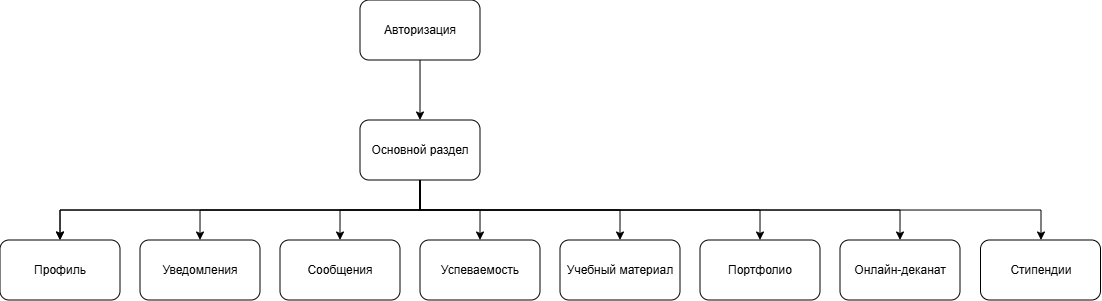

The diagram above was exported from draw.io. Its source (the exported page's mxGraphModel, read from the mxfile embedded in the PNG):
<mxGraphModel dx="397" dy="269" grid="1" gridSize="10" guides="1" tooltips="1" connect="1" arrows="1" fold="1" page="1" pageScale="1" pageWidth="827" pageHeight="1169" math="0" shadow="0">
  <root>
    <mxCell id="0" />
    <mxCell id="1" parent="0" />
    <mxCell id="kr37FrtYTkcFZgHVEcrG-2" edge="1" parent="1" source="XK34fwnVEwUOmBJmgawh-1" style="edgeStyle=orthogonalEdgeStyle;rounded=0;orthogonalLoop=1;jettySize=auto;html=1;entryX=0.5;entryY=0;entryDx=0;entryDy=0;" target="kr37FrtYTkcFZgHVEcrG-1">
      <mxGeometry relative="1" as="geometry">
        <Array as="points">
          <mxPoint x="620" y="630" />
          <mxPoint x="620" y="630" />
        </Array>
      </mxGeometry>
    </mxCell>
    <mxCell id="XK34fwnVEwUOmBJmgawh-1" parent="1" style="rounded=1;whiteSpace=wrap;html=1;" value="Авторизация" vertex="1">
      <mxGeometry height="60" width="120" x="560" y="540" as="geometry" />
    </mxCell>
    <mxCell id="XK34fwnVEwUOmBJmgawh-7" edge="1" parent="1" source="kr37FrtYTkcFZgHVEcrG-1" style="edgeStyle=orthogonalEdgeStyle;rounded=0;orthogonalLoop=1;jettySize=auto;html=1;exitX=0.5;exitY=1;exitDx=0;exitDy=0;" value="">
      <mxGeometry relative="1" as="geometry">
        <Array as="points">
          <mxPoint x="620" y="750" />
          <mxPoint x="260" y="750" />
        </Array>
        <mxPoint x="590.0000000000002" y="730" as="sourcePoint" />
        <mxPoint x="260.0000000000002" y="780" as="targetPoint" />
      </mxGeometry>
    </mxCell>
    <mxCell id="XK34fwnVEwUOmBJmgawh-15" edge="1" parent="1" source="kr37FrtYTkcFZgHVEcrG-1" style="edgeStyle=orthogonalEdgeStyle;rounded=0;orthogonalLoop=1;jettySize=auto;html=1;entryX=0.5;entryY=0;entryDx=0;entryDy=0;exitX=0.5;exitY=1;exitDx=0;exitDy=0;" target="XK34fwnVEwUOmBJmgawh-8">
      <mxGeometry relative="1" as="geometry">
        <Array as="points">
          <mxPoint x="620" y="750" />
          <mxPoint x="400" y="750" />
        </Array>
        <mxPoint x="590.0000000000002" y="730" as="sourcePoint" />
      </mxGeometry>
    </mxCell>
    <mxCell id="XK34fwnVEwUOmBJmgawh-16" edge="1" parent="1" source="kr37FrtYTkcFZgHVEcrG-1" style="edgeStyle=orthogonalEdgeStyle;rounded=0;orthogonalLoop=1;jettySize=auto;html=1;entryX=0.5;entryY=0;entryDx=0;entryDy=0;exitX=0.5;exitY=1;exitDx=0;exitDy=0;" target="XK34fwnVEwUOmBJmgawh-9">
      <mxGeometry relative="1" as="geometry">
        <Array as="points">
          <mxPoint x="620" y="750" />
          <mxPoint x="540" y="750" />
        </Array>
        <mxPoint x="590.0000000000002" y="730" as="sourcePoint" />
      </mxGeometry>
    </mxCell>
    <mxCell id="XK34fwnVEwUOmBJmgawh-17" edge="1" parent="1" source="kr37FrtYTkcFZgHVEcrG-1" style="edgeStyle=orthogonalEdgeStyle;rounded=0;orthogonalLoop=1;jettySize=auto;html=1;entryX=0.5;entryY=0;entryDx=0;entryDy=0;exitX=0.5;exitY=1;exitDx=0;exitDy=0;" target="XK34fwnVEwUOmBJmgawh-10">
      <mxGeometry relative="1" as="geometry">
        <Array as="points">
          <mxPoint x="620" y="750" />
          <mxPoint x="680" y="750" />
        </Array>
        <mxPoint x="590.0000000000002" y="730" as="sourcePoint" />
      </mxGeometry>
    </mxCell>
    <mxCell id="XK34fwnVEwUOmBJmgawh-18" edge="1" parent="1" source="kr37FrtYTkcFZgHVEcrG-1" style="edgeStyle=orthogonalEdgeStyle;rounded=0;orthogonalLoop=1;jettySize=auto;html=1;entryX=0.5;entryY=0;entryDx=0;entryDy=0;exitX=0.5;exitY=1;exitDx=0;exitDy=0;" target="XK34fwnVEwUOmBJmgawh-11">
      <mxGeometry relative="1" as="geometry">
        <Array as="points">
          <mxPoint x="620" y="750" />
          <mxPoint x="820" y="750" />
        </Array>
        <mxPoint x="590.0000000000002" y="730" as="sourcePoint" />
      </mxGeometry>
    </mxCell>
    <mxCell id="YfbeJrehMtx7RbLDi7Xm-1" edge="1" parent="1" source="kr37FrtYTkcFZgHVEcrG-1" style="edgeStyle=orthogonalEdgeStyle;rounded=0;orthogonalLoop=1;jettySize=auto;html=1;entryX=0.5;entryY=0;entryDx=0;entryDy=0;exitX=0.5;exitY=1;exitDx=0;exitDy=0;" target="XK34fwnVEwUOmBJmgawh-12">
      <mxGeometry relative="1" as="geometry">
        <Array as="points">
          <mxPoint x="620" y="750" />
          <mxPoint x="960" y="750" />
        </Array>
        <mxPoint x="590.0000000000002" y="730" as="sourcePoint" />
      </mxGeometry>
    </mxCell>
    <mxCell id="YfbeJrehMtx7RbLDi7Xm-2" edge="1" parent="1" source="kr37FrtYTkcFZgHVEcrG-1" style="edgeStyle=orthogonalEdgeStyle;rounded=0;orthogonalLoop=1;jettySize=auto;html=1;entryX=0.5;entryY=0;entryDx=0;entryDy=0;exitX=0.5;exitY=1;exitDx=0;exitDy=0;" target="XK34fwnVEwUOmBJmgawh-13">
      <mxGeometry relative="1" as="geometry">
        <Array as="points">
          <mxPoint x="620" y="750" />
          <mxPoint x="1100" y="750" />
        </Array>
        <mxPoint x="590.0000000000002" y="730" as="sourcePoint" />
      </mxGeometry>
    </mxCell>
    <mxCell id="XK34fwnVEwUOmBJmgawh-8" parent="1" style="whiteSpace=wrap;html=1;rounded=1;" value="Уведомления" vertex="1">
      <mxGeometry height="60" width="120" x="340" y="780" as="geometry" />
    </mxCell>
    <mxCell id="XK34fwnVEwUOmBJmgawh-9" parent="1" style="whiteSpace=wrap;html=1;rounded=1;" value="Сообщения" vertex="1">
      <mxGeometry height="60" width="120" x="480" y="780" as="geometry" />
    </mxCell>
    <mxCell id="XK34fwnVEwUOmBJmgawh-10" parent="1" style="whiteSpace=wrap;html=1;rounded=1;" value="Успеваемость" vertex="1">
      <mxGeometry height="60" width="120" x="620" y="780" as="geometry" />
    </mxCell>
    <mxCell id="XK34fwnVEwUOmBJmgawh-11" parent="1" style="whiteSpace=wrap;html=1;rounded=1;" value="Учебный материал" vertex="1">
      <mxGeometry height="60" width="120" x="760" y="780" as="geometry" />
    </mxCell>
    <mxCell id="XK34fwnVEwUOmBJmgawh-12" parent="1" style="whiteSpace=wrap;html=1;rounded=1;" value="Портфолио" vertex="1">
      <mxGeometry height="60" width="120" x="900" y="780" as="geometry" />
    </mxCell>
    <mxCell id="XK34fwnVEwUOmBJmgawh-13" parent="1" style="whiteSpace=wrap;html=1;rounded=1;" value="Онлайн-деканат" vertex="1">
      <mxGeometry height="60" width="120" x="1040" y="780" as="geometry" />
    </mxCell>
    <mxCell id="XK34fwnVEwUOmBJmgawh-14" parent="1" style="whiteSpace=wrap;html=1;rounded=1;" value="Стипендии" vertex="1">
      <mxGeometry height="60" width="120" x="1180.5" y="780" as="geometry" />
    </mxCell>
    <mxCell id="YfbeJrehMtx7RbLDi7Xm-4" parent="1" style="whiteSpace=wrap;html=1;rounded=1;" value="Профиль" vertex="1">
      <mxGeometry height="60" width="120" x="200" y="780" as="geometry" />
    </mxCell>
    <mxCell id="kr37FrtYTkcFZgHVEcrG-3" edge="1" parent="1" source="kr37FrtYTkcFZgHVEcrG-1" style="edgeStyle=orthogonalEdgeStyle;rounded=0;orthogonalLoop=1;jettySize=auto;html=1;exitX=0.5;exitY=1;exitDx=0;exitDy=0;" target="YfbeJrehMtx7RbLDi7Xm-4" value="">
      <mxGeometry relative="1" as="geometry" />
    </mxCell>
    <mxCell id="7P4cqC-pbR9SneAlMBo7-1" edge="1" parent="1" source="kr37FrtYTkcFZgHVEcrG-1" style="edgeStyle=orthogonalEdgeStyle;rounded=0;orthogonalLoop=1;jettySize=auto;html=1;" target="XK34fwnVEwUOmBJmgawh-14">
      <mxGeometry relative="1" as="geometry">
        <Array as="points">
          <mxPoint x="620" y="750" />
          <mxPoint x="1241" y="750" />
        </Array>
      </mxGeometry>
    </mxCell>
    <mxCell id="kr37FrtYTkcFZgHVEcrG-1" parent="1" style="whiteSpace=wrap;html=1;rounded=1;" value="Основной раздел" vertex="1">
      <mxGeometry height="60" width="120" x="560" y="660" as="geometry" />
    </mxCell>
  </root>
</mxGraphModel>